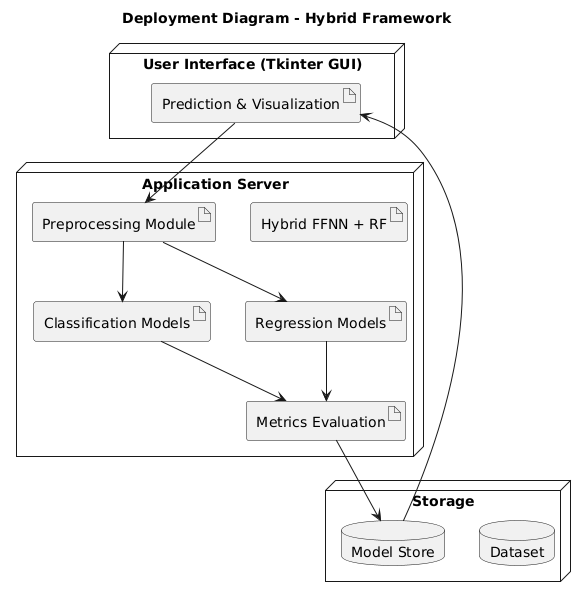

The diagram above was rendered by PlantUML. Its source (embedded in the PNG):
@startuml
title Deployment Diagram - Hybrid Framework

node "User Interface (Tkinter GUI)" {
  artifact "Prediction & Visualization"
}

node "Application Server" {
  artifact "Preprocessing Module"
  artifact "Classification Models"
  artifact "Regression Models"
  artifact "Hybrid FFNN + RF"
  artifact "Metrics Evaluation"
}

node "Storage" {
  database "Model Store"
  database "Dataset"
}

"Prediction & Visualization" --> "Preprocessing Module"
"Preprocessing Module" --> "Classification Models"
"Preprocessing Module" --> "Regression Models"
"Classification Models" --> "Metrics Evaluation"
"Regression Models" --> "Metrics Evaluation"
"Metrics Evaluation" --> "Model Store"
"Model Store" --> "Prediction & Visualization"
@enduml